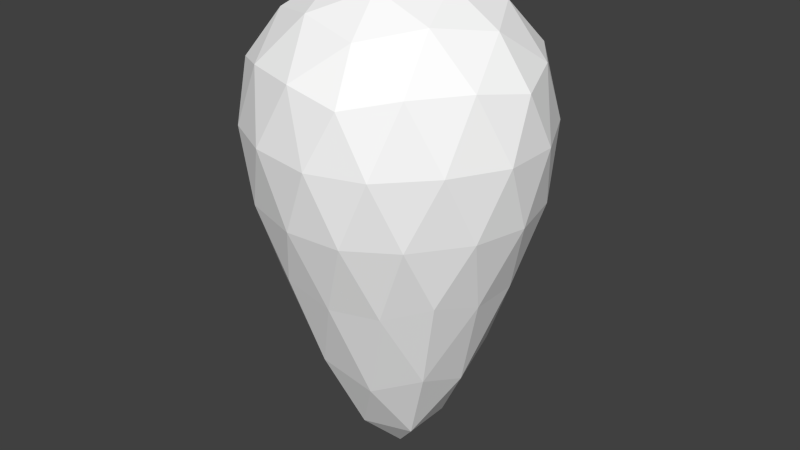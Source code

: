 # Source: root5.blend  (saved by Blender 2.72.0; exported with 4.5.12 LTS)
import bpy
from mathutils import Matrix  # noqa: F401  (used for matrix-valued properties, if any)

bpy.ops.wm.read_factory_settings(use_empty=True)
scene = bpy.context.scene
scene.name = 'Scene'

# ---- collections
col_collection_1 = bpy.data.collections.new('Collection 1'); scene.collection.children.link(col_collection_1)

# ---- materials (node trees are filled in below, after node groups)
mat_colobotmesh_mat_1 = bpy.data.materials.new('ColobotMesh_mat_1')
mat_colobotmesh_mat_1.alpha_threshold = 0.0
mat_colobotmesh_mat_1.use_transparent_shadow = False
mat_colobotmesh_mat_1.diffuse_color = (1.0, 1.0, 1.0, 1.0)
mat_colobotmesh_mat_1.specular_color = (0.0, 0.0, 0.0)
mat_colobotmesh_mat_1.roughness = 0.5

# ---- material node trees

# ---- world
world_world = bpy.data.worlds.new('World'); scene.world = world_world
world_world.color = (0.05088, 0.05088, 0.05088)
world_world.use_sun_shadow = False
world_world.sun_shadow_jitter_overblur = 0.0
world_world.cycles.sampling_method = 'MANUAL'
world_world.cycles.sample_map_resolution = 256

# ---- meshes
me_colobotmesh = bpy.data.meshes.new('ColobotMesh_')
me_colobotmesh.from_pydata([(0.4279, 0.3405, 1.428), (-0.03504, 1.3, 0.003181), (-1.247, 0.3405, 0.8837), (0.4279, 0.3405, -1.422), (1.463, 0.3405, 0.003181), (-1.247, 0.3405, -0.8773), (-0.4359, -1.701, 1.237), (-0.4359, -1.701, -1.231), (1.014, -1.701, -0.7593), (-1.332, -1.701, 0.003181), (1.014, -1.701, 0.7657), (-0.03504, -4.191, 0.003181), (-0.512, 1.173, 0.3498), (-0.9511, 0.8364, 0.6688), (0.8905, 0.4444, -1.066), (1.268, 0.4444, -0.5466), (0.7194, -2.765, 0.5513), (0.3431, -3.735, 0.2779), (1.097, 0.8364, 0.003182), (0.5546, 1.173, 0.003182), (-0.3232, -2.765, -0.8837), (-0.1795, -3.735, -0.4413), (0.7353, -0.2584, 1.383), (0.9417, -0.9769, 1.136), (1.168, -1.843, 0.2716), (1.168, -1.843, -0.2652), (-0.9511, 0.8364, -0.6624), (-0.512, 1.173, -0.3434), (1.515, -0.2584, 0.3096), (1.344, -0.9769, 0.582), (1.515, -0.2584, -0.3032), (1.344, -0.9769, -0.5757), (-1.491, -0.9769, -0.3392), (-1.469, -0.2584, -0.66), (-1.166, -1.843, -0.4869), (-0.8506, -1.843, -0.9212), (0.8905, 0.4444, 1.073), (1.268, 0.4444, 0.5529), (-0.9675, -2.765, 0.003181), (-0.5024, -3.735, 0.003181), (-1.469, -0.2584, 0.6663), (-1.491, -0.9769, 0.3455), (-0.1594, -0.9769, -1.487), (0.1525, -0.2584, -1.566), (0.7353, -0.2584, -1.376), (0.9417, -0.9769, -1.13), (-0.8506, -1.843, 0.9275), (-1.166, -1.843, 0.4932), (0.1525, -0.2584, 1.572), (-0.1594, -0.9769, 1.494), (0.3149, 0.8364, -1.074), (0.1472, 1.173, -0.5576), (0.592, -1.843, -1.058), (0.08148, -1.843, -1.224), (-1.109, -0.2584, 1.162), (-0.8106, -0.9769, 1.282), (-0.766, 0.4444, -1.207), (-0.1552, 0.4444, -1.406), (-0.1552, 0.4444, 1.412), (-0.766, 0.4444, 1.214), (0.08148, -1.843, 1.23), (0.592, -1.843, 1.064), (-1.109, -0.2584, -1.156), (-0.8106, -0.9769, -1.276), (0.3149, 0.8364, 1.08), (0.1472, 1.173, 0.564), (-0.3232, -2.765, 0.89), (-0.1795, -3.735, 0.4477), (0.7194, -2.765, -0.5449), (0.3431, -3.735, -0.2716), (-1.412, 0.4444, -0.3179), (-1.412, 0.4444, 0.3243), (0.7772, 0.9435, 0.5933), (-0.3453, 0.9435, 0.958), (-1.039, 0.9435, 0.003181), (-0.3453, 0.9435, -0.9516), (0.7772, 0.9435, -0.5869), (1.473, -0.9888, 0.003181), (0.4309, -0.9888, 1.437), (-1.255, -0.9888, 0.8894), (-1.255, -0.9888, -0.883), (0.4309, -0.9888, -1.431), (1.226, -0.2369, 0.9197), (-0.5169, -0.2369, 1.486), (-1.594, -0.2369, 0.003181), (-0.5169, -0.2369, -1.48), (1.226, -0.2369, -0.9133), (0.2208, -2.979, 0.7905), (-0.7048, -2.979, 0.4898), (-0.7048, -2.979, -0.4834), (0.2208, -2.979, -0.7841), (0.7928, -2.979, 0.003181)], [], [(0, 36, 64), (2, 59, 13), (5, 70, 26), (3, 57, 50), (4, 15, 18), (10, 24, 29), (6, 60, 49), (9, 47, 41), (7, 35, 63), (8, 52, 45), (4, 37, 28), (0, 58, 48), (2, 71, 40), (5, 56, 62), (3, 14, 44), (10, 61, 16), (6, 46, 66), (9, 34, 38), (7, 53, 20), (8, 25, 68), (65, 19, 1), (64, 72, 65), (65, 72, 19), (72, 18, 19), (64, 36, 72), (36, 37, 72), (72, 37, 18), (37, 4, 18), (12, 65, 1), (13, 73, 12), (12, 73, 65), (73, 64, 65), (13, 59, 73), (59, 58, 73), (73, 58, 64), (58, 0, 64), (27, 12, 1), (26, 74, 27), (27, 74, 12), (74, 13, 12), (26, 70, 74), (70, 71, 74), (74, 71, 13), (71, 2, 13), (51, 27, 1), (50, 75, 51), (51, 75, 27), (75, 26, 27), (50, 57, 75), (57, 56, 75), (75, 56, 26), (56, 5, 26), (19, 51, 1), (18, 76, 19), (19, 76, 51), (76, 50, 51), (18, 15, 76), (15, 14, 76), (76, 14, 50), (14, 3, 50), (28, 30, 4), (29, 77, 28), (28, 77, 30), (77, 31, 30), (29, 24, 77), (24, 25, 77), (77, 25, 31), (25, 8, 31), (48, 22, 0), (49, 78, 48), (48, 78, 22), (78, 23, 22), (49, 60, 78), (60, 61, 78), (78, 61, 23), (61, 10, 23), (40, 54, 2), (41, 79, 40), (40, 79, 54), (79, 55, 54), (41, 47, 79), (47, 46, 79), (79, 46, 55), (46, 6, 55), (62, 33, 5), (63, 80, 62), (62, 80, 33), (80, 32, 33), (63, 35, 80), (35, 34, 80), (80, 34, 32), (34, 9, 32), (44, 43, 3), (45, 81, 44), (44, 81, 43), (81, 42, 43), (45, 52, 81), (52, 53, 81), (81, 53, 42), (53, 7, 42), (29, 23, 10), (28, 82, 29), (29, 82, 23), (82, 22, 23), (28, 37, 82), (37, 36, 82), (82, 36, 22), (36, 0, 22), (49, 55, 6), (48, 83, 49), (49, 83, 55), (83, 54, 55), (48, 58, 83), (58, 59, 83), (83, 59, 54), (59, 2, 54), (41, 32, 9), (40, 84, 41), (41, 84, 32), (84, 33, 32), (40, 71, 84), (71, 70, 84), (84, 70, 33), (70, 5, 33), (63, 42, 7), (62, 85, 63), (63, 85, 42), (85, 43, 42), (62, 56, 85), (56, 57, 85), (85, 57, 43), (57, 3, 43), (45, 31, 8), (44, 86, 45), (45, 86, 31), (86, 30, 31), (44, 14, 86), (14, 15, 86), (86, 15, 30), (15, 4, 30), (17, 67, 11), (16, 87, 17), (17, 87, 67), (87, 66, 67), (16, 61, 87), (61, 60, 87), (87, 60, 66), (60, 6, 66), (67, 39, 11), (66, 88, 67), (67, 88, 39), (88, 38, 39), (66, 46, 88), (46, 47, 88), (88, 47, 38), (47, 9, 38), (39, 21, 11), (38, 89, 39), (39, 89, 21), (89, 20, 21), (38, 34, 89), (34, 35, 89), (89, 35, 20), (35, 7, 20), (21, 69, 11), (20, 90, 21), (21, 90, 69), (90, 68, 69), (20, 53, 90), (53, 52, 90), (90, 52, 68), (52, 8, 68), (69, 17, 11), (68, 91, 69), (69, 91, 17), (91, 16, 17), (68, 25, 91), (25, 24, 91), (91, 24, 16), (24, 10, 16)])
_uv = me_colobotmesh.uv_layers.new(name='UV_1')
_uv.uv.foreach_set('vector', [0.3652, 0.6113, 0.2441, 0.6113, 0.2441, 0.7402, 0.2265, 0.6113, 0.2727, 0.6113, 0.1516, 0.7402, 0.001953, 0.6113, 0.123, 0.6113, 0.0625, 0.7402, 0.001953, 0.6113, 0.04821, 0.6113, 0.123, 0.7402, 0.3652, 0.6113, 0.2441, 0.6113, 0.3652, 0.7402, 0.3652, 0.6113, 0.2441, 0.6113, 0.3047, 0.7402, 0.25, 0.6113, 0.1673, 0.6113, 0.2884, 0.7402, 0.001953, 0.6113, 0.123, 0.6113, 0.09007, 0.7402, 0.001953, 0.6113, 0.123, 0.6113, 0.03493, 0.7402, 0.3652, 0.6113, 0.2825, 0.6113, 0.2441, 0.7402, 0.001953, 0.998, 0.123, 0.998, 0.06552, 0.8691, 0.3652, 0.998, 0.2441, 0.998, 0.3175, 0.8691, 0.3652, 0.998, 0.2441, 0.998, 0.3047, 0.8691, 0.3652, 0.998, 0.2441, 0.998, 0.2919, 0.8691, 0.001953, 0.998, 0.123, 0.998, 0.05948, 0.8691, 0.2265, 0.998, 0.2727, 0.998, 0.1516, 0.8691, 0.3652, 0.998, 0.2441, 0.998, 0.2441, 0.8691, 0.3652, 0.998, 0.2441, 0.998, 0.3652, 0.8691, 0.001953, 0.998, 0.04821, 0.998, 0.123, 0.8691, 0.001953, 0.998, 0.123, 0.998, 0.0625, 0.8691, 0.123, 0.8691, 0.001953, 0.8691, 0.001953, 0.998, 0.2441, 0.7402, 0.123, 0.7402, 0.123, 0.8691, 0.123, 0.8691, 0.123, 0.7402, 0.001953, 0.8691, 0.123, 0.7402, 0.001953, 0.7402, 0.001953, 0.8691, 0.2441, 0.7402, 0.2441, 0.6113, 0.123, 0.7402, 0.2441, 0.6113, 0.123, 0.6113, 0.123, 0.7402, 0.123, 0.7402, 0.123, 0.6113, 0.001953, 0.7402, 0.123, 0.6113, 0.001953, 0.6113, 0.001953, 0.7402, 0.07679, 0.8691, 0.123, 0.8691, 0.001953, 0.998, 0.1516, 0.7402, 0.1979, 0.7402, 0.07679, 0.8691, 0.07679, 0.8691, 0.1979, 0.7402, 0.123, 0.8691, 0.1979, 0.7402, 0.2441, 0.7402, 0.123, 0.8691, 0.1516, 0.7402, 0.2727, 0.6113, 0.1979, 0.7402, 0.2727, 0.6113, 0.319, 0.6113, 0.1979, 0.7402, 0.1979, 0.7402, 0.319, 0.6113, 0.2441, 0.7402, 0.319, 0.6113, 0.3652, 0.6113, 0.2441, 0.7402, 0.123, 0.8691, 0.2441, 0.8691, 0.1836, 0.998, 0.0625, 0.7402, 0.1836, 0.7402, 0.123, 0.8691, 0.123, 0.8691, 0.1836, 0.7402, 0.2441, 0.8691, 0.1836, 0.7402, 0.3047, 0.7402, 0.2441, 0.8691, 0.0625, 0.7402, 0.123, 0.6113, 0.1836, 0.7402, 0.123, 0.6113, 0.2441, 0.6113, 0.1836, 0.7402, 0.1836, 0.7402, 0.2441, 0.6113, 0.3047, 0.7402, 0.2441, 0.6113, 0.3652, 0.6113, 0.3047, 0.7402, 0.2441, 0.8691, 0.2904, 0.8691, 0.3652, 0.998, 0.123, 0.7402, 0.1693, 0.7402, 0.2441, 0.8691, 0.2441, 0.8691, 0.1693, 0.7402, 0.2904, 0.8691, 0.1693, 0.7402, 0.2156, 0.7402, 0.2904, 0.8691, 0.123, 0.7402, 0.04821, 0.6113, 0.1693, 0.7402, 0.04821, 0.6113, 0.09446, 0.6113, 0.1693, 0.7402, 0.1693, 0.7402, 0.09446, 0.6113, 0.2156, 0.7402, 0.09446, 0.6113, 0.1407, 0.6113, 0.2156, 0.7402, 0.3652, 0.8691, 0.2441, 0.8691, 0.3652, 0.998, 0.3652, 0.7402, 0.2441, 0.7402, 0.3652, 0.8691, 0.3652, 0.8691, 0.2441, 0.7402, 0.2441, 0.8691, 0.2441, 0.7402, 0.123, 0.7402, 0.2441, 0.8691, 0.3652, 0.7402, 0.2441, 0.6113, 0.2441, 0.7402, 0.2441, 0.6113, 0.123, 0.6113, 0.2441, 0.7402, 0.2441, 0.7402, 0.123, 0.6113, 0.123, 0.7402, 0.123, 0.6113, 0.001953, 0.6113, 0.123, 0.7402, 0.2441, 0.8691, 0.123, 0.8691, 0.1836, 0.998, 0.3047, 0.7402, 0.1836, 0.7402, 0.2441, 0.8691, 0.2441, 0.8691, 0.1836, 0.7402, 0.123, 0.8691, 0.1836, 0.7402, 0.0625, 0.7402, 0.123, 0.8691, 0.3047, 0.7402, 0.2441, 0.6113, 0.1836, 0.7402, 0.2441, 0.6113, 0.123, 0.6113, 0.1836, 0.7402, 0.1836, 0.7402, 0.123, 0.6113, 0.0625, 0.7402, 0.123, 0.6113, 0.001953, 0.6113, 0.0625, 0.7402, 0.3268, 0.8691, 0.2441, 0.8691, 0.3652, 0.998, 0.2884, 0.7402, 0.2057, 0.7402, 0.3268, 0.8691, 0.3268, 0.8691, 0.2057, 0.7402, 0.2441, 0.8691, 0.2057, 0.7402, 0.123, 0.7402, 0.2441, 0.8691, 0.2884, 0.7402, 0.1673, 0.6113, 0.2057, 0.7402, 0.1673, 0.6113, 0.08464, 0.6113, 0.2057, 0.7402, 0.2057, 0.7402, 0.08464, 0.6113, 0.123, 0.7402, 0.08464, 0.6113, 0.001953, 0.6113, 0.123, 0.7402, 0.1782, 0.8691, 0.2993, 0.8691, 0.2663, 0.998, 0.09007, 0.7402, 0.2112, 0.7402, 0.1782, 0.8691, 0.1782, 0.8691, 0.2112, 0.7402, 0.2993, 0.8691, 0.2112, 0.7402, 0.3323, 0.7402, 0.2993, 0.8691, 0.09007, 0.7402, 0.123, 0.6113, 0.2112, 0.7402, 0.123, 0.6113, 0.2441, 0.6113, 0.2112, 0.7402, 0.2112, 0.7402, 0.2441, 0.6113, 0.3323, 0.7402, 0.2441, 0.6113, 0.3652, 0.6113, 0.3323, 0.7402, 0.0679, 0.8691, 0.189, 0.8691, 0.1009, 0.998, 0.03493, 0.7402, 0.156, 0.7402, 0.0679, 0.8691, 0.0679, 0.8691, 0.156, 0.7402, 0.189, 0.8691, 0.156, 0.7402, 0.2771, 0.7402, 0.189, 0.8691, 0.03493, 0.7402, 0.123, 0.6113, 0.156, 0.7402, 0.123, 0.6113, 0.2441, 0.6113, 0.156, 0.7402, 0.156, 0.7402, 0.2441, 0.6113, 0.2771, 0.7402, 0.2441, 0.6113, 0.3652, 0.6113, 0.2771, 0.7402, 0.123, 0.8691, 0.04036, 0.8691, 0.001953, 0.998, 0.2441, 0.7402, 0.1615, 0.7402, 0.123, 0.8691, 0.123, 0.8691, 0.1615, 0.7402, 0.04036, 0.8691, 0.1615, 0.7402, 0.07877, 0.7402, 0.04036, 0.8691, 0.2441, 0.7402, 0.2825, 0.6113, 0.1615, 0.7402, 0.2825, 0.6113, 0.1999, 0.6113, 0.1615, 0.7402, 0.1615, 0.7402, 0.1999, 0.6113, 0.07877, 0.7402, 0.1999, 0.6113, 0.1172, 0.6113, 0.07877, 0.7402, 0.1291, 0.7402, 0.2502, 0.7402, 0.1926, 0.6113, 0.06552, 0.8691, 0.1866, 0.8691, 0.1291, 0.7402, 0.1291, 0.7402, 0.1866, 0.8691, 0.2502, 0.7402, 0.1866, 0.8691, 0.3077, 0.8691, 0.2502, 0.7402, 0.06552, 0.8691, 0.123, 0.998, 0.1866, 0.8691, 0.123, 0.998, 0.2441, 0.998, 0.1866, 0.8691, 0.1866, 0.8691, 0.2441, 0.998, 0.3077, 0.8691, 0.2441, 0.998, 0.3652, 0.998, 0.3077, 0.8691, 0.2697, 0.7402, 0.1486, 0.7402, 0.2219, 0.6113, 0.3175, 0.8691, 0.1964, 0.8691, 0.2697, 0.7402, 0.2697, 0.7402, 0.1964, 0.8691, 0.1486, 0.7402, 0.1964, 0.8691, 0.07528, 0.8691, 0.1486, 0.7402, 0.3175, 0.8691, 0.2441, 0.998, 0.1964, 0.8691, 0.2441, 0.998, 0.123, 0.998, 0.1964, 0.8691, 0.1964, 0.8691, 0.123, 0.998, 0.07528, 0.8691, 0.123, 0.998, 0.001953, 0.998, 0.07528, 0.8691, 0.2441, 0.7402, 0.123, 0.7402, 0.1836, 0.6113, 0.3047, 0.8691, 0.1836, 0.8691, 0.2441, 0.7402, 0.2441, 0.7402, 0.1836, 0.8691, 0.123, 0.7402, 0.1836, 0.8691, 0.0625, 0.8691, 0.123, 0.7402, 0.3047, 0.8691, 0.2441, 0.998, 0.1836, 0.8691, 0.2441, 0.998, 0.123, 0.998, 0.1836, 0.8691, 0.1836, 0.8691, 0.123, 0.998, 0.0625, 0.8691, 0.123, 0.998, 0.001953, 0.998, 0.0625, 0.8691, 0.2186, 0.7402, 0.0975, 0.7402, 0.1453, 0.6113, 0.2919, 0.8691, 0.1708, 0.8691, 0.2186, 0.7402, 0.2186, 0.7402, 0.1708, 0.8691, 0.0975, 0.7402, 0.1708, 0.8691, 0.04972, 0.8691, 0.0975, 0.7402, 0.2919, 0.8691, 0.2441, 0.998, 0.1708, 0.8691, 0.2441, 0.998, 0.123, 0.998, 0.1708, 0.8691, 0.1708, 0.8691, 0.123, 0.998, 0.04972, 0.8691, 0.123, 0.998, 0.001953, 0.998, 0.04972, 0.8691, 0.117, 0.7402, 0.2381, 0.7402, 0.1745, 0.6113, 0.05948, 0.8691, 0.1806, 0.8691, 0.117, 0.7402, 0.117, 0.7402, 0.1806, 0.8691, 0.2381, 0.7402, 0.1806, 0.8691, 0.3017, 0.8691, 0.2381, 0.7402, 0.05948, 0.8691, 0.123, 0.998, 0.1806, 0.8691, 0.123, 0.998, 0.2441, 0.998, 0.1806, 0.8691, 0.1806, 0.8691, 0.2441, 0.998, 0.3017, 0.8691, 0.2441, 0.998, 0.3652, 0.998, 0.3017, 0.8691, 0.07679, 0.7402, 0.123, 0.7402, 0.001953, 0.6113, 0.1516, 0.8691, 0.1979, 0.8691, 0.07679, 0.7402, 0.07679, 0.7402, 0.1979, 0.8691, 0.123, 0.7402, 0.1979, 0.8691, 0.2441, 0.8691, 0.123, 0.7402, 0.1516, 0.8691, 0.2727, 0.998, 0.1979, 0.8691, 0.2727, 0.998, 0.319, 0.998, 0.1979, 0.8691, 0.1979, 0.8691, 0.319, 0.998, 0.2441, 0.8691, 0.319, 0.998, 0.3652, 0.998, 0.2441, 0.8691, 0.123, 0.7402, 0.001953, 0.7402, 0.001953, 0.6113, 0.2441, 0.8691, 0.123, 0.8691, 0.123, 0.7402, 0.123, 0.7402, 0.123, 0.8691, 0.001953, 0.7402, 0.123, 0.8691, 0.001953, 0.8691, 0.001953, 0.7402, 0.2441, 0.8691, 0.2441, 0.998, 0.123, 0.8691, 0.2441, 0.998, 0.123, 0.998, 0.123, 0.8691, 0.123, 0.8691, 0.123, 0.998, 0.001953, 0.8691, 0.123, 0.998, 0.001953, 0.998, 0.001953, 0.8691, 0.3652, 0.7402, 0.2441, 0.7402, 0.3652, 0.6113, 0.3652, 0.8691, 0.2441, 0.8691, 0.3652, 0.7402, 0.3652, 0.7402, 0.2441, 0.8691, 0.2441, 0.7402, 0.2441, 0.8691, 0.123, 0.8691, 0.2441, 0.7402, 0.3652, 0.8691, 0.2441, 0.998, 0.2441, 0.8691, 0.2441, 0.998, 0.123, 0.998, 0.2441, 0.8691, 0.2441, 0.8691, 0.123, 0.998, 0.123, 0.8691, 0.123, 0.998, 0.001953, 0.998, 0.123, 0.8691, 0.2441, 0.7402, 0.2904, 0.7402, 0.3652, 0.6113, 0.123, 0.8691, 0.1693, 0.8691, 0.2441, 0.7402, 0.2441, 0.7402, 0.1693, 0.8691, 0.2904, 0.7402, 0.1693, 0.8691, 0.2156, 0.8691, 0.2904, 0.7402, 0.123, 0.8691, 0.04821, 0.998, 0.1693, 0.8691, 0.04821, 0.998, 0.09446, 0.998, 0.1693, 0.8691, 0.1693, 0.8691, 0.09446, 0.998, 0.2156, 0.8691, 0.09446, 0.998, 0.1407, 0.998, 0.2156, 0.8691, 0.123, 0.7402, 0.2441, 0.7402, 0.1836, 0.6113, 0.0625, 0.8691, 0.1836, 0.8691, 0.123, 0.7402, 0.123, 0.7402, 0.1836, 0.8691, 0.2441, 0.7402, 0.1836, 0.8691, 0.3047, 0.8691, 0.2441, 0.7402, 0.0625, 0.8691, 0.123, 0.998, 0.1836, 0.8691, 0.123, 0.998, 0.2441, 0.998, 0.1836, 0.8691, 0.1836, 0.8691, 0.2441, 0.998, 0.3047, 0.8691, 0.2441, 0.998, 0.3652, 0.998, 0.3047, 0.8691])
me_colobotmesh.materials.append(mat_colobotmesh_mat_1)
me_colobotmesh.use_remesh_preserve_volume = False
me_colobotmesh.use_remesh_preserve_attributes = False
me_colobotmesh.use_mirror_vertex_groups = False
me_colobotmesh.update()

# ---- objects
ob_colobotmesh_1 = bpy.data.objects.new('ColobotMesh_1', me_colobotmesh)

# ---- transforms, parenting, visibility, modifiers, constraints
ob_colobotmesh_1.location = (0.0, 0.0, 0.0)
ob_colobotmesh_1.rotation_euler = (1.571, 0.0, 0.0)
ob_colobotmesh_1.lineart.crease_threshold = 0.0

# ---- collection membership
col_collection_1.objects.link(ob_colobotmesh_1)

# ---- scene / render settings (as saved in the file)
scene.frame_start = 1; scene.frame_end = 250; scene.frame_set(1)
scene.render.engine = 'BLENDER_EEVEE_NEXT'
scene.render.resolution_percentage = 50
scene.render.dither_intensity = 0.0
scene.cycles.use_denoising = False
scene.cycles.samples = 10
scene.cycles.sampling_pattern = 'TABULATED_SOBOL'
scene.cycles.light_sampling_threshold = 0.0
scene.cycles.use_adaptive_sampling = False
scene.cycles.use_light_tree = False
scene.cycles.blur_glossy = 0.0
scene.cycles.pixel_filter_type = 'GAUSSIAN'
scene.cycles.sample_clamp_indirect = 0.0
scene.view_settings.view_transform = 'Standard'
bpy.context.view_layer.update()

# ---- added for rendering (the .blend has no active camera and no usable light): camera, sun
cam_auto = bpy.data.cameras.new('AutoCamera')
cam_auto.lens = 50.0
cam_auto.sensor_width = 36.0
cam_auto.clip_end = 1000.0
ob_auto_camera = bpy.data.objects.new('AutoCamera', cam_auto)
scene.collection.objects.link(ob_auto_camera)
ob_auto_camera.location = (6.48057, -7.82748, 3.77065)
ob_auto_camera.rotation_euler = (1.09748, -7.21219e-08, 0.694738)
scene.camera = ob_auto_camera
light_auto_sun = bpy.data.lights.new('AutoSun', 'SUN')
light_auto_sun.energy = 3.0
light_auto_sun.angle = 0.0523599
ob_auto_sun = bpy.data.objects.new('AutoSun', light_auto_sun)
scene.collection.objects.link(ob_auto_sun)
ob_auto_sun.rotation_euler = (0.872665, 0.174533, 0.523599)
bpy.context.view_layer.update()

